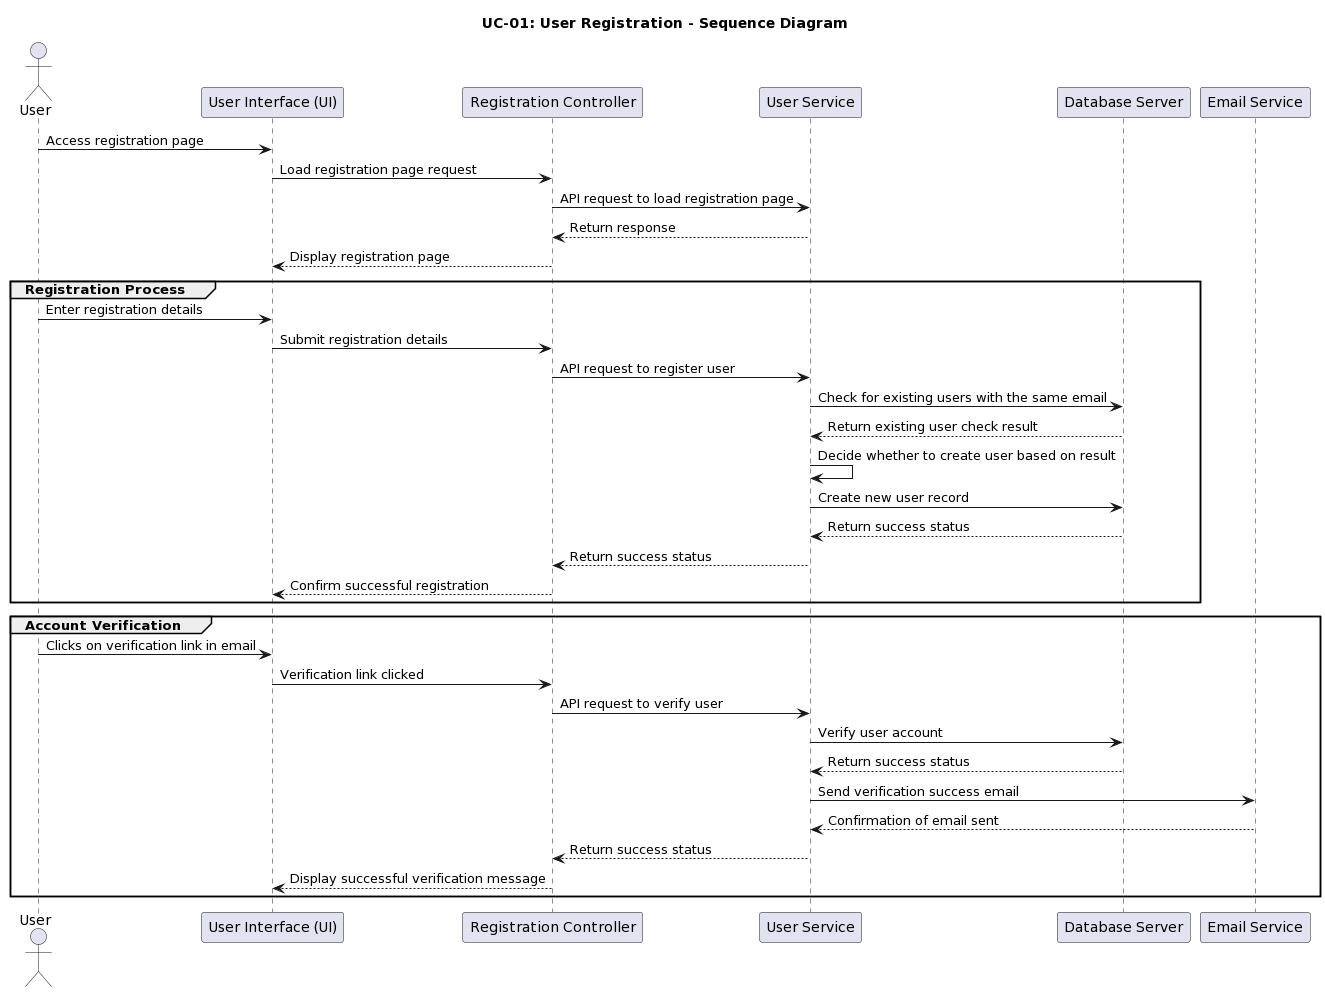

The diagram above was rendered by PlantUML. Its source (embedded in the PNG):
@startuml
title UC-01: User Registration - Sequence Diagram

actor "User" as user
participant "User Interface (UI)" as ui
participant "Registration Controller" as regCtrl
participant "User Service" as userService
participant "Database Server" as dbServer
participant "Email Service" as emailService

user -> ui: Access registration page
ui -> regCtrl: Load registration page request
regCtrl -> userService: API request to load registration page
userService --> regCtrl: Return response
regCtrl --> ui: Display registration page

group Registration Process
    user -> ui: Enter registration details
    ui -> regCtrl: Submit registration details
    regCtrl -> userService: API request to register user
    userService -> dbServer: Check for existing users with the same email
    dbServer --> userService: Return existing user check result
    userService -> userService: Decide whether to create user based on result
    userService -> dbServer: Create new user record
    dbServer --> userService: Return success status
    userService --> regCtrl: Return success status
    regCtrl --> ui: Confirm successful registration
end group

group Account Verification
    user -> ui: Clicks on verification link in email
    ui -> regCtrl: Verification link clicked
    regCtrl -> userService: API request to verify user
    userService -> dbServer: Verify user account
    dbServer --> userService: Return success status
    userService -> emailService: Send verification success email
    emailService --> userService: Confirmation of email sent
    userService --> regCtrl: Return success status
    regCtrl --> ui: Display successful verification message
end group
@enduml